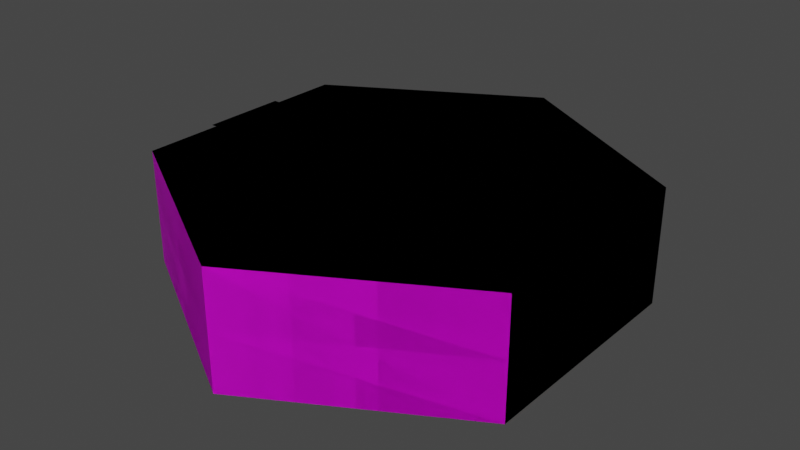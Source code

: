 # Source: Environment.blend  (saved by Blender 3.6.11; exported with 4.5.12 LTS)
import bpy
from mathutils import Matrix  # noqa: F401  (used for matrix-valued properties, if any)

bpy.ops.wm.read_factory_settings(use_empty=True)
scene = bpy.context.scene
scene.name = 'Scene'

# ---- collections
col_collection = bpy.data.collections.new('Collection'); scene.collection.children.link(col_collection)

# ---- images (referenced by path relative to the original .blend; pixels are not part of the script)
import os
ASSET_DIR = os.environ.get("B2B_ASSET_DIR", "")  # directory of the original .blend (textures are referenced by path, not embedded)
HERE = os.path.dirname(os.path.abspath(__file__))  # packed textures are extracted next to this script under _unpacked/

def load_image(name, relpath, width, height, colorspace="sRGB"):
    """Load a texture the original file referenced (path relative to the .blend, or extracted next to this script)."""
    p = next((c for c in (os.path.join(HERE, relpath), os.path.join(ASSET_DIR, relpath)) if relpath and os.path.exists(c)), "")
    if p:
        img = bpy.data.images.load(p, check_existing=True)
        img.name = name
    else:  # same state as the original file: an image datablock whose file is absent (Cycles renders it pink)
        img = bpy.data.images.new(name, width, height)
        img.source = "FILE"
        img.filepath = "//" + (relpath or name)
    img.colorspace_settings.name = colorspace
    return img
img_atlas_psd_001 = load_image('Atlas.psd.001', 'Atlas.psd', 1024, 1024, 'sRGB')
img_turnroad_psd = load_image('TurnRoad.psd', 'TurnRoad.psd', 1024, 1024, 'sRGB')
img_directroad_psd = load_image('DirectRoad.psd', 'DirectRoad.psd', 1024, 1024, 'sRGB')
img_endroad_psd = load_image('EndRoad.psd', 'EndRoad.psd', 1024, 1024, 'sRGB')

# ---- materials (node trees are filled in below, after node groups)
mat_atlas = bpy.data.materials.new('Atlas')
mat_atlas.use_transparent_shadow = False
mat_turnroad = bpy.data.materials.new('TurnRoad')
mat_turnroad.use_transparent_shadow = False
mat_straightroad = bpy.data.materials.new('StraightRoad')
mat_straightroad.use_transparent_shadow = False
mat_endroad = bpy.data.materials.new('EndRoad')
mat_endroad.use_transparent_shadow = False

# ---- material node trees
mat_atlas.use_nodes = True; mat_atlas.node_tree.nodes.clear()
_N = mat_atlas.node_tree.nodes; _L = mat_atlas.node_tree.links
n0 = _N.new('ShaderNodeBsdfPrincipled'); n0.name = 'Principled BSDF'; n0.location = (10, 300)
n0.distribution = 'GGX'
n0.subsurface_method = 'RANDOM_WALK_SKIN'
n0.inputs[3].default_value = 1.45
n0.inputs[27].default_value = (0.0, 0.0, 0.0, 1.0)
n0.inputs[28].default_value = 1.0
n1 = _N.new('ShaderNodeOutputMaterial'); n1.name = 'Material Output'; n1.location = (300, 300)
n2 = _N.new('ShaderNodeTexImage'); n2.name = 'Image Texture'; n2.location = (-280, 260)
n2.image = img_atlas_psd_001
_L.new(n0.outputs[0], n1.inputs[0])
_L.new(n2.outputs[0], n0.inputs[0])
n1.is_active_output = True
mat_turnroad.use_nodes = True; mat_turnroad.node_tree.nodes.clear()
_N = mat_turnroad.node_tree.nodes; _L = mat_turnroad.node_tree.links
n0 = _N.new('ShaderNodeBsdfPrincipled'); n0.name = 'Principled BSDF'; n0.location = (10, 300)
n0.distribution = 'GGX'
n0.subsurface_method = 'RANDOM_WALK_SKIN'
n0.inputs[3].default_value = 1.45
n0.inputs[27].default_value = (0.0, 0.0, 0.0, 1.0)
n0.inputs[28].default_value = 1.0
n1 = _N.new('ShaderNodeOutputMaterial'); n1.name = 'Material Output'; n1.location = (300, 300)
n2 = _N.new('ShaderNodeTexImage'); n2.name = 'Image Texture'; n2.location = (-280, 260)
n2.image = img_turnroad_psd
_L.new(n0.outputs[0], n1.inputs[0])
_L.new(n2.outputs[0], n0.inputs[0])
n1.is_active_output = True
mat_straightroad.use_nodes = True; mat_straightroad.node_tree.nodes.clear()
_N = mat_straightroad.node_tree.nodes; _L = mat_straightroad.node_tree.links
n0 = _N.new('ShaderNodeBsdfPrincipled'); n0.name = 'Principled BSDF'; n0.location = (10, 300)
n0.distribution = 'GGX'
n0.subsurface_method = 'RANDOM_WALK_SKIN'
n0.inputs[3].default_value = 1.45
n0.inputs[27].default_value = (0.0, 0.0, 0.0, 1.0)
n0.inputs[28].default_value = 1.0
n1 = _N.new('ShaderNodeOutputMaterial'); n1.name = 'Material Output'; n1.location = (300, 300)
n2 = _N.new('ShaderNodeTexImage'); n2.name = 'Image Texture'; n2.location = (-280, 260)
n2.image = img_directroad_psd
_L.new(n0.outputs[0], n1.inputs[0])
_L.new(n2.outputs[0], n0.inputs[0])
n1.is_active_output = True
mat_endroad.use_nodes = True; mat_endroad.node_tree.nodes.clear()
_N = mat_endroad.node_tree.nodes; _L = mat_endroad.node_tree.links
n0 = _N.new('ShaderNodeBsdfPrincipled'); n0.name = 'Principled BSDF'; n0.location = (10, 300)
n0.distribution = 'GGX'
n0.subsurface_method = 'RANDOM_WALK_SKIN'
n0.inputs[3].default_value = 1.45
n0.inputs[27].default_value = (0.0, 0.0, 0.0, 1.0)
n0.inputs[28].default_value = 1.0
n1 = _N.new('ShaderNodeOutputMaterial'); n1.name = 'Material Output'; n1.location = (300, 300)
n2 = _N.new('ShaderNodeTexImage'); n2.name = 'Image Texture'; n2.location = (-280, 260)
n2.image = img_endroad_psd
_L.new(n0.outputs[0], n1.inputs[0])
_L.new(n2.outputs[0], n0.inputs[0])
n1.is_active_output = True

# ---- world
world_world = bpy.data.worlds.new('World'); scene.world = world_world
world_world.use_nodes = True; world_world.node_tree.nodes.clear()
_N = world_world.node_tree.nodes; _L = world_world.node_tree.links
n0 = _N.new('ShaderNodeOutputWorld'); n0.name = 'World Output'; n0.location = (300, 300)
n1 = _N.new('ShaderNodeBackground'); n1.name = 'Background'; n1.location = (10, 300)
n1.inputs[0].default_value = (0.05088, 0.05088, 0.05088, 1.0)
_L.new(n1.outputs[0], n0.inputs[0])
n0.is_active_output = True
world_world.color = (0.05088, 0.05088, 0.05088)
world_world.use_sun_shadow = False
world_world.sun_shadow_jitter_overblur = 0.0

# ---- meshes
me_circle_003 = bpy.data.meshes.new('Circle.003')
me_circle_003.from_pydata([(0.0, 1.0, 0.0), (-0.866, 0.5, 0.0), (-0.866, -0.5, 0.0), (0.0, -1.0, 0.0), (0.866, -0.5, 0.0), (0.866, 0.5, 0.0), (-0.866, 0.5, -0.5), (0.0, 1.0, -0.5), (-0.866, -0.5, -0.5), (0.0, -1.0, -0.5), (0.866, -0.5, -0.5), (0.866, 0.5, -0.5), (0.866, -0.5, -0.25), (0.0, -1.0, -0.25), (-0.866, -0.5, -0.25), (-0.866, 0.5, -0.25), (0.866, 0.5, -0.25), (0.0, 1.0, -0.25)], [], [(1, 2, 3, 4, 5, 0), (6, 7, 11, 10, 9, 8), (13, 9, 10, 12), (15, 6, 8, 14), (12, 10, 11, 16), (14, 8, 9, 13), (17, 7, 6, 15), (16, 11, 7, 17), (5, 16, 17, 0), (0, 17, 15, 1), (2, 14, 13, 3), (4, 12, 16, 5), (1, 15, 14, 2), (3, 13, 12, 4)])
_uv = me_circle_003.uv_layers.new(name='UVMap')
_uv.uv.foreach_set('vector', [0.1059, 0.9081, 0.1059, 0.9081, 0.1059, 0.9081, 0.1059, 0.9081, 0.1059, 0.9081, 0.1059, 0.9081, 0.07624, 0.9926, 0.07624, 0.9926, 0.07624, 0.9926, 0.07624, 0.9926, 0.07624, 0.9926, 0.07624, 0.9926, 0.04733, 0.9965, 0.04733, 0.9965, 0.04733, 0.9965, 0.04733, 0.9965, 0.04733, 0.9965, 0.04733, 0.9965, 0.04733, 0.9965, 0.04733, 0.9965, 0.04733, 0.9965, 0.04733, 0.9965, 0.04733, 0.9965, 0.04733, 0.9965, 0.04733, 0.9965, 0.04733, 0.9965, 0.04733, 0.9965, 0.04733, 0.9965, 0.04733, 0.9965, 0.04733, 0.9965, 0.04733, 0.9965, 0.04733, 0.9965, 0.04733, 0.9965, 0.04733, 0.9965, 0.04733, 0.9965, 0.04733, 0.9965, 0.09117, 0.91, 0.09101, 0.9951, 0.09101, 0.9951, 0.09117, 0.91, 0.09117, 0.91, 0.09101, 0.9951, 0.09101, 0.9951, 0.09117, 0.91, 0.09117, 0.91, 0.09101, 0.9951, 0.09101, 0.9951, 0.09117, 0.91, 0.09117, 0.91, 0.09101, 0.9951, 0.09101, 0.9951, 0.09117, 0.91, 0.09117, 0.91, 0.09101, 0.9951, 0.09101, 0.9951, 0.09117, 0.91, 0.09117, 0.91, 0.09101, 0.9951, 0.09101, 0.9951, 0.09117, 0.91])
me_circle_003.materials.append(mat_atlas)
me_circle_003.update()
me_circle_004 = bpy.data.meshes.new('Circle.004')
me_circle_004.from_pydata([(0.0, 1.0, 0.0), (-0.866, 0.5, 0.0), (-0.866, -0.5, 0.0), (0.0, -1.0, 0.0), (0.866, -0.5, 0.0), (0.866, 0.5, 0.0), (-0.866, 0.5, -0.5), (0.0, 1.0, -0.5), (-0.866, -0.5, -0.5), (0.0, -1.0, -0.5), (0.866, -0.5, -0.5), (0.866, 0.5, -0.5)], [], [(1, 2, 3, 4, 5, 0), (6, 7, 11, 10, 9, 8), (3, 9, 10, 4), (1, 6, 8, 2), (4, 10, 11, 5), (2, 8, 9, 3), (0, 7, 6, 1), (5, 11, 7, 0)])
_uv = me_circle_004.uv_layers.new(name='UVMap')
_uv.uv.foreach_set('vector', [0.1651, 0.9615, 0.1651, 0.8866, 0.23, 0.8491, 0.2949, 0.8866, 0.2949, 0.9615, 0.23, 0.999, 0.3474, 0.9472, 0.3875, 0.9703, 0.4275, 0.9472, 0.4275, 0.9009, 0.3875, 0.8778, 0.3474, 0.9009, 0.3875, 0.8778, 0.3875, 0.8778, 0.4275, 0.9009, 0.4275, 0.9009, 0.3474, 0.9472, 0.3474, 0.9472, 0.3474, 0.9009, 0.3474, 0.9009, 0.4275, 0.9009, 0.4275, 0.9009, 0.4275, 0.9472, 0.4275, 0.9472, 0.3474, 0.9009, 0.3474, 0.9009, 0.3875, 0.8778, 0.3875, 0.8778, 0.3875, 0.9703, 0.3875, 0.9703, 0.3474, 0.9472, 0.3474, 0.9472, 0.4275, 0.9472, 0.4275, 0.9472, 0.3875, 0.9703, 0.3875, 0.9703])
me_circle_004.materials.append(mat_atlas)
me_circle_004.update()
me_circle_006 = bpy.data.meshes.new('Circle.006')
me_circle_006.from_pydata([(0.2669, -0.8459, 0.01252), (0.5992, -0.6541, 0.01252), (0.5102, -0.5, 0.01252), (0.06714, -0.5, 0.01252), (0.1158, 0.1831, 0.01252), (0.3273, -0.1831, 0.01252), (-0.866, 0.1831, 0.01252), (-0.866, -0.1831, 0.01252), (-0.1158, -0.1831, 0.01252), (-0.3273, 0.1831, 0.01252), (-0.6831, 0.1831, 0.01252), (-0.4716, -0.1831, 0.01252)], [], [(2, 3, 0, 1), (5, 8, 3, 2), (6, 7, 11, 10), (5, 4, 9, 8), (8, 9, 10, 11)])
_uv = me_circle_006.uv_layers.new(name='UVMap')
_uv.uv.foreach_set('vector', [0.736, 0.293, 0.5665, 0.293, 0.6429, 0.1519, 0.77, 0.2302, 0.666, 0.4223, 0.4879, 0.4124, 0.5665, 0.293, 0.736, 0.293, 0.2095, 0.5717, 0.2095, 0.4223, 0.3604, 0.4223, 0.2794, 0.5717, 0.666, 0.4223, 0.5851, 0.5717, 0.4156, 0.5717, 0.4879, 0.4124, 0.4879, 0.4124, 0.4156, 0.5717, 0.2794, 0.5717, 0.3604, 0.4223])
me_circle_006.materials.append(mat_turnroad)
me_circle_006.update()
me_circle_007 = bpy.data.meshes.new('Circle.007')
me_circle_007.from_pydata([(0.1158, 0.1831, 0.01252), (0.3273, -0.1831, 0.01252), (0.4716, 0.1831, 0.01252), (0.6831, -0.1831, 0.01252), (-0.866, 0.1831, 0.01252), (-0.866, -0.1831, 0.01252), (0.866, -0.1831, 0.01252), (0.866, 0.1831, 0.01252), (-0.1158, -0.1831, 0.01252), (-0.3273, 0.1831, 0.01252), (-0.6831, 0.1831, 0.01252), (-0.4716, -0.1831, 0.01252)], [], [(4, 5, 11, 10), (1, 0, 9, 8), (3, 2, 0, 1), (8, 9, 10, 11), (6, 7, 2, 3)])
_uv = me_circle_007.uv_layers.new(name='UVMap')
_uv.uv.foreach_set('vector', [0.2734, 0.5717, 0.2734, 0.4223, 0.3892, 0.4223, 0.3271, 0.5717, 0.6238, 0.4223, 0.5617, 0.5717, 0.4316, 0.5717, 0.4937, 0.4223, 0.7283, 0.4223, 0.6662, 0.5717, 0.5617, 0.5717, 0.6238, 0.4223, 0.4937, 0.4223, 0.4316, 0.5717, 0.3271, 0.5717, 0.3892, 0.4223, 0.7821, 0.4223, 0.7821, 0.5717, 0.6662, 0.5717, 0.7283, 0.4223])
me_circle_007.materials.append(mat_straightroad)
me_circle_007.update()
me_circle_008 = bpy.data.meshes.new('Circle.008')
me_circle_008.from_pydata([(0.2669, -0.8459, 0.01252), (0.5992, -0.6541, 0.01252), (0.5102, -0.5, 0.01252), (0.06714, -0.5, 0.01252), (0.1158, 0.1831, 0.01252), (0.3273, -0.1831, 0.01252), (-0.1158, -0.1831, 0.01252), (-0.3273, 0.1831, 0.01252)], [], [(2, 3, 0, 1), (5, 6, 3, 2), (5, 4, 7, 6)])
_uv = me_circle_008.uv_layers.new(name='UVMap')
_uv.uv.foreach_set('vector', [0.7374, 0.293, 0.5679, 0.293, 0.6443, 0.1519, 0.7715, 0.2302, 0.6674, 0.4223, 0.4871, 0.413, 0.5679, 0.293, 0.7374, 0.293, 0.6674, 0.4223, 0.5865, 0.5717, 0.417, 0.5717, 0.4871, 0.413])
me_circle_008.materials.append(mat_turnroad)
me_circle_008.update()
me_circle_009 = bpy.data.meshes.new('Circle.009')
me_circle_009.from_pydata([(0.1158, 0.1831, 0.01252), (0.3273, -0.1831, 0.01252), (0.4716, 0.1831, 0.01252), (0.6831, -0.1831, 0.01252), (-0.866, 0.1831, 0.01252), (-0.866, -0.1831, 0.01252), (0.866, -0.1831, 0.01252), (0.866, 0.1831, 0.01252), (-0.1158, -0.1831, 0.01252), (-0.3273, 0.1831, 0.01252), (-0.6831, 0.1831, 0.01252), (-0.4716, -0.1831, 0.01252)], [], [(4, 5, 11, 10), (1, 0, 9, 8), (3, 2, 0, 1), (8, 9, 10, 11), (6, 7, 2, 3)])
_uv = me_circle_009.uv_layers.new(name='UVMap')
_uv.uv.foreach_set('vector', [0.2734, 0.5717, 0.2734, 0.4223, 0.3892, 0.4223, 0.3271, 0.5717, 0.6238, 0.4223, 0.5617, 0.5717, 0.4316, 0.5717, 0.4937, 0.4223, 0.7283, 0.4223, 0.6662, 0.5717, 0.5617, 0.5717, 0.6238, 0.4223, 0.4937, 0.4223, 0.4316, 0.5717, 0.3271, 0.5717, 0.3892, 0.4223, 0.7821, 0.4223, 0.7821, 0.5717, 0.6662, 0.5717, 0.7283, 0.4223])
me_circle_009.materials.append(mat_endroad)
me_circle_009.update()

# ---- objects
ob_grass_floor = bpy.data.objects.new('Grass_Floor', me_circle_003)
ob_stone_floor = bpy.data.objects.new('Stone_Floor', me_circle_004)
ob_grass_floor_path_fullturn = bpy.data.objects.new('Grass_Floor_Path_FullTurn', me_circle_006)
ob_grass_floor_path_directroad = bpy.data.objects.new('Grass_Floor_Path_DirectRoad', me_circle_007)
ob_grass_floor_path_turn = bpy.data.objects.new('Grass_Floor_Path_Turn', me_circle_008)
ob_grass_floor_path_end = bpy.data.objects.new('Grass_Floor_Path_End', me_circle_009)

# ---- transforms, parenting, visibility, modifiers, constraints
ob_grass_floor.location = (0.0, 0.0, 0.0)
ob_stone_floor.location = (0.0, 0.0, 0.0)
ob_grass_floor_path_fullturn.location = (0.0, 0.0, 0.0)
ob_grass_floor_path_directroad.location = (0.0, 0.0, 0.0)
ob_grass_floor_path_turn.location = (0.0, 0.0, 0.0)
ob_grass_floor_path_end.location = (0.0, 0.0, 0.0)

# ---- collection membership
col_collection.objects.link(ob_grass_floor)
col_collection.objects.link(ob_stone_floor)
col_collection.objects.link(ob_grass_floor_path_fullturn)
col_collection.objects.link(ob_grass_floor_path_directroad)
col_collection.objects.link(ob_grass_floor_path_turn)
col_collection.objects.link(ob_grass_floor_path_end)

# ---- scene / render settings (as saved in the file)
scene.frame_start = 1; scene.frame_end = 250; scene.frame_set(1)
scene.render.engine = 'BLENDER_EEVEE_NEXT'
scene.cycles.sampling_pattern = 'TABULATED_SOBOL'
scene.view_settings.view_transform = 'Filmic'
bpy.context.view_layer.update()

# ---- added for rendering (the .blend has no active camera and no usable light): camera, sun
cam_auto = bpy.data.cameras.new('AutoCamera')
cam_auto.lens = 50.0
cam_auto.sensor_width = 36.0
cam_auto.clip_end = 1000.0
ob_auto_camera = bpy.data.objects.new('AutoCamera', cam_auto)
scene.collection.objects.link(ob_auto_camera)
ob_auto_camera.location = (2.49342, -2.99211, 1.751)
ob_auto_camera.rotation_euler = (1.09748, -7.21219e-08, 0.694738)
scene.camera = ob_auto_camera
light_auto_sun = bpy.data.lights.new('AutoSun', 'SUN')
light_auto_sun.energy = 3.0
light_auto_sun.angle = 0.0523599
ob_auto_sun = bpy.data.objects.new('AutoSun', light_auto_sun)
scene.collection.objects.link(ob_auto_sun)
ob_auto_sun.rotation_euler = (0.872665, 0.174533, 0.523599)
bpy.context.view_layer.update()
